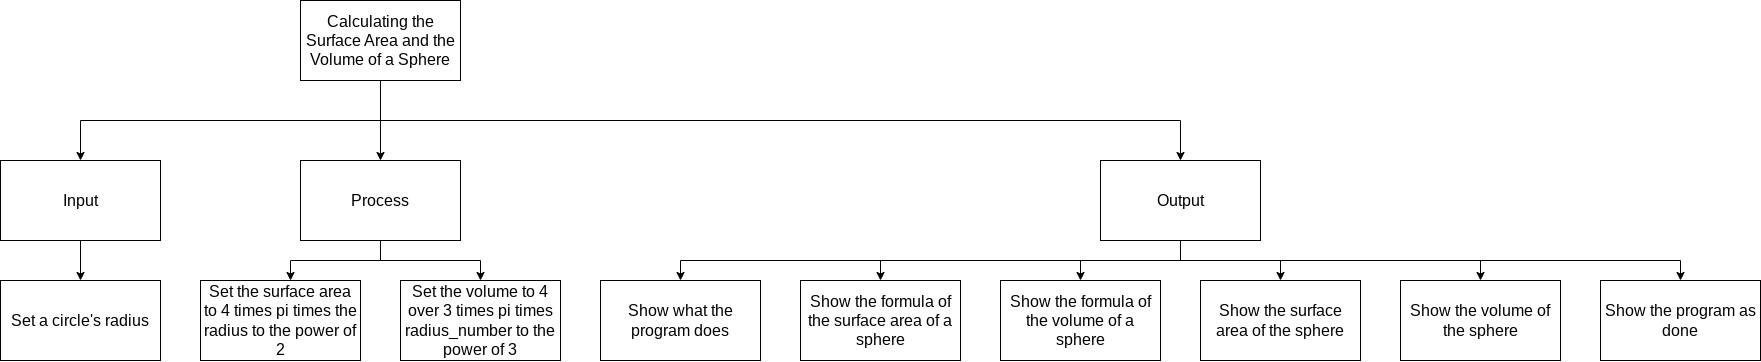

The diagram above was exported from draw.io. Its source (the exported page's mxGraphModel, read from the mxfile embedded in the PNG):
<mxGraphModel dx="1058" dy="684" grid="1" gridSize="10" guides="1" tooltips="1" connect="1" arrows="1" fold="1" page="1" pageScale="1" pageWidth="827" pageHeight="1169" math="0" shadow="0">
  <root>
    <mxCell id="0" />
    <mxCell id="1" parent="0" />
    <mxCell id="8" style="edgeStyle=orthogonalEdgeStyle;html=1;entryX=0.5;entryY=0;entryDx=0;entryDy=0;fontSize=14;rounded=0;" parent="1" source="2" target="5" edge="1">
      <mxGeometry relative="1" as="geometry">
        <Array as="points">
          <mxPoint x="380" y="120" />
          <mxPoint x="80" y="120" />
        </Array>
      </mxGeometry>
    </mxCell>
    <mxCell id="9" style="edgeStyle=orthogonalEdgeStyle;rounded=0;html=1;fontSize=14;entryX=0.5;entryY=0;entryDx=0;entryDy=0;" parent="1" source="2" target="6" edge="1">
      <mxGeometry relative="1" as="geometry">
        <Array as="points">
          <mxPoint x="380" y="120" />
          <mxPoint x="1180" y="120" />
        </Array>
      </mxGeometry>
    </mxCell>
    <mxCell id="54" style="edgeStyle=orthogonalEdgeStyle;rounded=0;html=1;fontSize=16;" parent="1" source="2" target="4" edge="1">
      <mxGeometry relative="1" as="geometry" />
    </mxCell>
    <mxCell id="2" value="Calculating the Surface Area and the Volume of a Sphere" style="rounded=0;whiteSpace=wrap;html=1;fontSize=16;" parent="1" vertex="1">
      <mxGeometry x="300" width="160" height="80" as="geometry" />
    </mxCell>
    <mxCell id="15" style="edgeStyle=orthogonalEdgeStyle;rounded=0;html=1;entryX=0.5;entryY=0;entryDx=0;entryDy=0;fontSize=14;" parent="1" source="4" edge="1">
      <mxGeometry relative="1" as="geometry">
        <mxPoint x="290" y="280" as="targetPoint" />
        <Array as="points">
          <mxPoint x="380" y="260" />
          <mxPoint x="290" y="260" />
        </Array>
      </mxGeometry>
    </mxCell>
    <mxCell id="57" style="edgeStyle=orthogonalEdgeStyle;html=1;entryX=0.5;entryY=0;entryDx=0;entryDy=0;rounded=0;" parent="1" source="4" target="38" edge="1">
      <mxGeometry relative="1" as="geometry" />
    </mxCell>
    <mxCell id="4" value="Process" style="rounded=0;whiteSpace=wrap;html=1;fontSize=16;" parent="1" vertex="1">
      <mxGeometry x="300" y="160" width="160" height="80" as="geometry" />
    </mxCell>
    <mxCell id="11" style="edgeStyle=orthogonalEdgeStyle;rounded=0;html=1;entryX=0.5;entryY=0;entryDx=0;entryDy=0;fontSize=14;" parent="1" source="5" target="10" edge="1">
      <mxGeometry relative="1" as="geometry" />
    </mxCell>
    <mxCell id="5" value="Input" style="rounded=0;whiteSpace=wrap;html=1;fontSize=16;" parent="1" vertex="1">
      <mxGeometry y="160" width="160" height="80" as="geometry" />
    </mxCell>
    <mxCell id="37" style="edgeStyle=orthogonalEdgeStyle;rounded=0;html=1;entryX=0.5;entryY=0;entryDx=0;entryDy=0;" parent="1" source="6" target="36" edge="1">
      <mxGeometry relative="1" as="geometry">
        <Array as="points">
          <mxPoint x="1180" y="260" />
          <mxPoint x="880" y="260" />
        </Array>
      </mxGeometry>
    </mxCell>
    <mxCell id="58" style="edgeStyle=orthogonalEdgeStyle;html=1;entryX=0.5;entryY=0;entryDx=0;entryDy=0;rounded=0;" parent="1" source="6" target="21" edge="1">
      <mxGeometry relative="1" as="geometry">
        <Array as="points">
          <mxPoint x="1180" y="260" />
          <mxPoint x="1680" y="260" />
        </Array>
      </mxGeometry>
    </mxCell>
    <mxCell id="60" style="edgeStyle=orthogonalEdgeStyle;rounded=0;html=1;entryX=0.5;entryY=0;entryDx=0;entryDy=0;" parent="1" source="6" target="59" edge="1">
      <mxGeometry relative="1" as="geometry">
        <Array as="points">
          <mxPoint x="1180" y="260" />
          <mxPoint x="680" y="260" />
        </Array>
      </mxGeometry>
    </mxCell>
    <mxCell id="64" style="edgeStyle=orthogonalEdgeStyle;html=1;entryX=0.5;entryY=0;entryDx=0;entryDy=0;rounded=0;" edge="1" parent="1" source="6" target="61">
      <mxGeometry relative="1" as="geometry" />
    </mxCell>
    <mxCell id="65" style="edgeStyle=orthogonalEdgeStyle;rounded=0;html=1;entryX=0.5;entryY=0;entryDx=0;entryDy=0;" edge="1" parent="1" source="6" target="62">
      <mxGeometry relative="1" as="geometry" />
    </mxCell>
    <mxCell id="66" style="edgeStyle=orthogonalEdgeStyle;rounded=0;html=1;entryX=0.5;entryY=0;entryDx=0;entryDy=0;" edge="1" parent="1" source="6" target="63">
      <mxGeometry relative="1" as="geometry">
        <Array as="points">
          <mxPoint x="1180" y="260" />
          <mxPoint x="1480" y="260" />
        </Array>
      </mxGeometry>
    </mxCell>
    <mxCell id="6" value="Output" style="rounded=0;whiteSpace=wrap;html=1;fontSize=16;" parent="1" vertex="1">
      <mxGeometry x="1100" y="160" width="160" height="80" as="geometry" />
    </mxCell>
    <mxCell id="10" value="Set a circle's radius" style="rounded=0;whiteSpace=wrap;html=1;fontSize=16;" parent="1" vertex="1">
      <mxGeometry y="280" width="160" height="80" as="geometry" />
    </mxCell>
    <mxCell id="21" value="Show the program as done" style="rounded=0;whiteSpace=wrap;html=1;fontSize=16;" parent="1" vertex="1">
      <mxGeometry x="1600" y="280" width="160" height="80" as="geometry" />
    </mxCell>
    <mxCell id="36" value="Show the formula of the surface area of a sphere" style="rounded=0;whiteSpace=wrap;html=1;fontSize=16;" parent="1" vertex="1">
      <mxGeometry x="800" y="280" width="160" height="80" as="geometry" />
    </mxCell>
    <mxCell id="38" value="Set the volume to 4 over 3 times pi times radius_number to the power of 3" style="rounded=0;whiteSpace=wrap;html=1;fontSize=16;" parent="1" vertex="1">
      <mxGeometry x="400" y="280" width="160" height="80" as="geometry" />
    </mxCell>
    <mxCell id="39" value="Set the surface area to&amp;nbsp;4 times pi times the radius to the power of 2" style="rounded=0;whiteSpace=wrap;html=1;fontSize=16;" parent="1" vertex="1">
      <mxGeometry x="200" y="280" width="160" height="80" as="geometry" />
    </mxCell>
    <mxCell id="59" value="Show what the program does" style="rounded=0;whiteSpace=wrap;html=1;fontSize=16;" parent="1" vertex="1">
      <mxGeometry x="600" y="280" width="160" height="80" as="geometry" />
    </mxCell>
    <mxCell id="61" value="Show the formula of the volume of a sphere" style="rounded=0;whiteSpace=wrap;html=1;fontSize=16;" vertex="1" parent="1">
      <mxGeometry x="1000" y="280" width="160" height="80" as="geometry" />
    </mxCell>
    <mxCell id="62" value="Show the surface area of the sphere" style="rounded=0;whiteSpace=wrap;html=1;fontSize=16;" vertex="1" parent="1">
      <mxGeometry x="1200" y="280" width="160" height="80" as="geometry" />
    </mxCell>
    <mxCell id="63" value="Show the volume of the sphere" style="rounded=0;whiteSpace=wrap;html=1;fontSize=16;" vertex="1" parent="1">
      <mxGeometry x="1400" y="280" width="160" height="80" as="geometry" />
    </mxCell>
  </root>
</mxGraphModel>